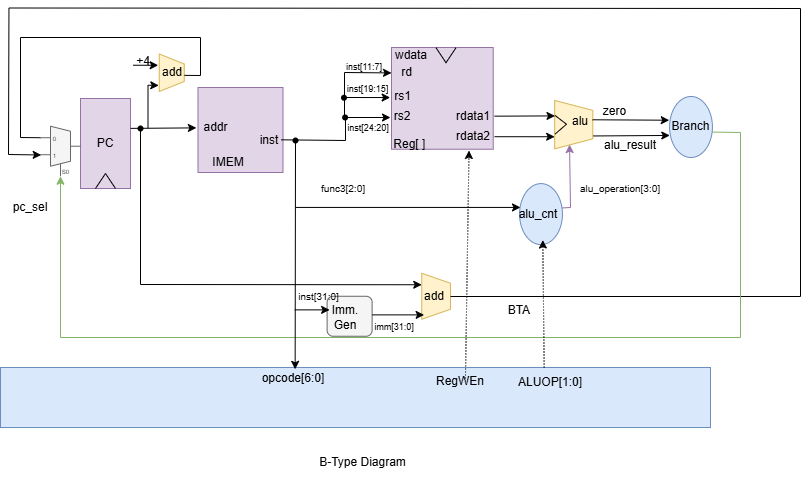

The diagram above was exported from draw.io. Its source (the exported page's mxGraphModel, read from the mxfile embedded in the PNG):
<mxGraphModel dx="827" dy="543" grid="1" gridSize="10" guides="1" tooltips="1" connect="1" arrows="1" fold="1" page="1" pageScale="1" pageWidth="850" pageHeight="1100" math="0" shadow="0">
  <root>
    <mxCell id="0" />
    <mxCell id="1" parent="0" />
    <mxCell id="32fimqAo49JUrcLS5v06-1" parent="1" style="whiteSpace=wrap;html=1;aspect=fixed;fillColor=#e1d5e7;strokeColor=#9673a6;" value="" vertex="1">
      <mxGeometry height="85" width="85" x="537.5" y="370" as="geometry" />
    </mxCell>
    <mxCell id="32fimqAo49JUrcLS5v06-2" parent="1" style="rounded=0;whiteSpace=wrap;html=1;rotation=-90;fillColor=#e1d5e7;strokeColor=#9673a6;" value="" vertex="1">
      <mxGeometry height="50" width="90" x="400" y="401" as="geometry" />
    </mxCell>
    <mxCell id="32fimqAo49JUrcLS5v06-3" parent="1" style="text;html=1;whiteSpace=wrap;strokeColor=none;fillColor=none;align=center;verticalAlign=middle;rounded=0;" value="PC" vertex="1">
      <mxGeometry height="30" width="40" x="425" y="411" as="geometry" />
    </mxCell>
    <mxCell id="32fimqAo49JUrcLS5v06-4" edge="1" parent="1" source="32fimqAo49JUrcLS5v06-2" style="endArrow=classic;html=1;rounded=0;exitX=0.668;exitY=1.001;exitDx=0;exitDy=0;exitPerimeter=0;entryX=-0.019;entryY=0.475;entryDx=0;entryDy=0;entryPerimeter=0;" target="32fimqAo49JUrcLS5v06-1" value="">
      <mxGeometry height="50" relative="1" width="50" as="geometry">
        <mxPoint x="469.8499999999999" y="413" as="sourcePoint" />
        <mxPoint x="530" y="411" as="targetPoint" />
      </mxGeometry>
    </mxCell>
    <mxCell id="32fimqAo49JUrcLS5v06-5" parent="1" style="text;html=1;whiteSpace=wrap;strokeColor=none;fillColor=none;align=center;verticalAlign=middle;rounded=0;" value="addr" vertex="1">
      <mxGeometry height="20" width="15" x="547.5" y="399.5" as="geometry" />
    </mxCell>
    <mxCell id="32fimqAo49JUrcLS5v06-6" parent="1" style="text;html=1;whiteSpace=wrap;strokeColor=none;fillColor=none;align=center;verticalAlign=middle;rounded=0;" value="IMEM" vertex="1">
      <mxGeometry height="20" width="40" x="547.5" y="435" as="geometry" />
    </mxCell>
    <mxCell id="32fimqAo49JUrcLS5v06-7" parent="1" style="text;html=1;whiteSpace=wrap;strokeColor=none;fillColor=none;align=center;verticalAlign=middle;rounded=0;" value="inst" vertex="1">
      <mxGeometry height="25" width="27.5" x="595" y="410" as="geometry" />
    </mxCell>
    <mxCell id="32fimqAo49JUrcLS5v06-8" edge="1" parent="1" style="endArrow=classic;html=1;rounded=0;" value="">
      <mxGeometry height="50" relative="1" width="50" as="geometry">
        <Array as="points">
          <mxPoint x="685" y="423" />
          <mxPoint x="685" y="400" />
        </Array>
        <mxPoint x="620.5" y="422.3177891470267" as="sourcePoint" />
        <mxPoint x="730" y="400" as="targetPoint" />
      </mxGeometry>
    </mxCell>
    <mxCell id="32fimqAo49JUrcLS5v06-9" parent="1" style="whiteSpace=wrap;html=1;aspect=fixed;fillColor=#e1d5e7;strokeColor=#9673a6;" value="" vertex="1">
      <mxGeometry height="101.73" width="101.73" x="731" y="330" as="geometry" />
    </mxCell>
    <mxCell id="32fimqAo49JUrcLS5v06-10" parent="1" style="text;html=1;whiteSpace=wrap;strokeColor=none;fillColor=none;align=center;verticalAlign=middle;rounded=0;" value="wdata" vertex="1">
      <mxGeometry height="10" width="20" x="741" y="332.73" as="geometry" />
    </mxCell>
    <mxCell id="32fimqAo49JUrcLS5v06-11" parent="1" style="text;html=1;whiteSpace=wrap;strokeColor=none;fillColor=none;align=center;verticalAlign=middle;rounded=0;" value="rd" vertex="1">
      <mxGeometry height="15" width="13.5" x="740" y="347.73" as="geometry" />
    </mxCell>
    <mxCell id="32fimqAo49JUrcLS5v06-12" parent="1" style="text;html=1;whiteSpace=wrap;strokeColor=none;fillColor=none;align=center;verticalAlign=middle;rounded=0;" value="rs1" vertex="1">
      <mxGeometry height="6.94" width="16.62" x="734.26" y="375.79" as="geometry" />
    </mxCell>
    <mxCell id="32fimqAo49JUrcLS5v06-13" parent="1" style="text;html=1;whiteSpace=wrap;strokeColor=none;fillColor=none;align=center;verticalAlign=middle;rounded=0;" value="rs2" vertex="1">
      <mxGeometry height="10" width="17.61" x="733.27" y="393.75" as="geometry" />
    </mxCell>
    <mxCell id="32fimqAo49JUrcLS5v06-14" parent="1" style="text;html=1;whiteSpace=wrap;strokeColor=none;fillColor=none;align=center;verticalAlign=middle;rounded=0;" value="Reg[ ]&amp;nbsp;" vertex="1">
      <mxGeometry height="10" width="40" x="731" y="421.73" as="geometry" />
    </mxCell>
    <mxCell id="32fimqAo49JUrcLS5v06-15" parent="1" style="text;html=1;whiteSpace=wrap;strokeColor=none;fillColor=none;align=center;verticalAlign=middle;rounded=0;" value="rdata1" vertex="1">
      <mxGeometry height="15" width="27.5" x="798.62" y="391.73" as="geometry" />
    </mxCell>
    <mxCell id="32fimqAo49JUrcLS5v06-16" parent="1" style="text;html=1;whiteSpace=wrap;strokeColor=none;fillColor=none;align=center;verticalAlign=middle;rounded=0;" value="rdata2" vertex="1">
      <mxGeometry height="15" width="27.5" x="798.62" y="411.18" as="geometry" />
    </mxCell>
    <mxCell id="32fimqAo49JUrcLS5v06-17" parent="1" style="shape=trapezoid;perimeter=trapezoidPerimeter;whiteSpace=wrap;html=1;fixedSize=1;flipH=0;legacyAnchorPoints=0;flipV=0;rotation=90;size=10;fillColor=#fff2cc;strokeColor=#d6b656;" value="" vertex="1">
      <mxGeometry height="25" width="37.5" x="492.5" y="342.73" as="geometry" />
    </mxCell>
    <mxCell id="32fimqAo49JUrcLS5v06-18" edge="1" parent="1" style="endArrow=classic;html=1;rounded=0;entryX=0.839;entryY=1.02;entryDx=0;entryDy=0;entryPerimeter=0;" target="32fimqAo49JUrcLS5v06-17" value="">
      <mxGeometry height="50" relative="1" width="50" as="geometry">
        <Array as="points">
          <mxPoint x="487.5" y="367.73" />
        </Array>
        <mxPoint x="487.5" y="410.73" as="sourcePoint" />
        <mxPoint x="492.5" y="367.73" as="targetPoint" />
      </mxGeometry>
    </mxCell>
    <mxCell id="32fimqAo49JUrcLS5v06-20" parent="1" style="text;html=1;whiteSpace=wrap;strokeColor=none;fillColor=none;align=center;verticalAlign=middle;rounded=0;" value="+4" vertex="1">
      <mxGeometry height="2.5" width="20" x="472.5" y="342.73" as="geometry" />
    </mxCell>
    <mxCell id="32fimqAo49JUrcLS5v06-21" parent="1" style="text;html=1;whiteSpace=wrap;strokeColor=none;fillColor=none;align=center;verticalAlign=middle;rounded=0;" value="add" vertex="1">
      <mxGeometry height="5" width="17.5" x="502.5" y="352.73" as="geometry" />
    </mxCell>
    <mxCell id="32fimqAo49JUrcLS5v06-22" edge="1" parent="1" source="32fimqAo49JUrcLS5v06-17" style="endArrow=none;html=1;rounded=0;exitX=0.57;exitY=-0.008;exitDx=0;exitDy=0;exitPerimeter=0;entryX=0;entryY=0.17;entryDx=0;entryDy=3;entryPerimeter=0;" target="32fimqAo49JUrcLS5v06-29" value="">
      <mxGeometry height="50" relative="1" width="50" as="geometry">
        <Array as="points">
          <mxPoint x="540" y="358" />
          <mxPoint x="540" y="320" />
          <mxPoint x="360" y="320" />
          <mxPoint x="360" y="420" />
        </Array>
        <mxPoint x="509.0999999999999" y="356.49249999999995" as="sourcePoint" />
        <mxPoint x="360" y="410" as="targetPoint" />
      </mxGeometry>
    </mxCell>
    <mxCell id="32fimqAo49JUrcLS5v06-24" parent="1" style="shape=waypoint;sketch=0;fillStyle=solid;size=6;pointerEvents=1;points=[];fillColor=none;resizable=0;rotatable=0;perimeter=centerPerimeter;snapToPoint=1;" value="" vertex="1">
      <mxGeometry height="20" width="20" x="673.5" y="370.23" as="geometry" />
    </mxCell>
    <mxCell id="32fimqAo49JUrcLS5v06-25" edge="1" parent="1" style="edgeStyle=orthogonalEdgeStyle;rounded=0;orthogonalLoop=1;jettySize=auto;html=1;">
      <mxGeometry relative="1" as="geometry">
        <mxPoint x="684.5" y="406.73" as="sourcePoint" />
        <mxPoint x="684.5" y="406.73" as="targetPoint" />
      </mxGeometry>
    </mxCell>
    <mxCell id="32fimqAo49JUrcLS5v06-26" parent="1" style="shape=waypoint;sketch=0;fillStyle=solid;size=6;pointerEvents=1;points=[];fillColor=none;resizable=0;rotatable=0;perimeter=centerPerimeter;snapToPoint=1;" value="" vertex="1">
      <mxGeometry height="20" width="20" x="674.61" y="390" as="geometry" />
    </mxCell>
    <mxCell id="32fimqAo49JUrcLS5v06-27" parent="1" style="shape=trapezoid;perimeter=trapezoidPerimeter;whiteSpace=wrap;html=1;fixedSize=1;flipH=0;legacyAnchorPoints=0;flipV=0;rotation=90;size=10;fillColor=#fff2cc;strokeColor=#d6b656;" value="" vertex="1">
      <mxGeometry height="38.12" width="48.45" x="889" y="388.06000000000006" as="geometry" />
    </mxCell>
    <mxCell id="32fimqAo49JUrcLS5v06-28" parent="1" style="text;html=1;whiteSpace=wrap;strokeColor=none;fillColor=none;align=center;verticalAlign=middle;rounded=0;" value="alu" vertex="1">
      <mxGeometry height="5" width="17.5" x="911" y="401.7300000000001" as="geometry" />
    </mxCell>
    <mxCell id="32fimqAo49JUrcLS5v06-29" parent="1" style="shadow=0;dashed=0;align=center;html=1;strokeWidth=1;shape=mxgraph.electrical.abstract.mux2;whiteSpace=wrap;fillColor=#f5f5f5;fontColor=#333333;strokeColor=#666666;" value="" vertex="1">
      <mxGeometry height="50" width="40" x="380" y="408.73" as="geometry" />
    </mxCell>
    <mxCell id="32fimqAo49JUrcLS5v06-37" parent="1" style="rounded=1;whiteSpace=wrap;html=1;fillColor=#f5f5f5;fontColor=#333333;strokeColor=#666666;" value="" vertex="1">
      <mxGeometry height="40" width="45" x="666.61" y="578.76" as="geometry" />
    </mxCell>
    <mxCell id="32fimqAo49JUrcLS5v06-38" parent="1" style="text;html=1;whiteSpace=wrap;strokeColor=none;fillColor=none;align=center;verticalAlign=middle;rounded=0;" value="Imm.&lt;div&gt;Gen&lt;/div&gt;" vertex="1">
      <mxGeometry height="25" width="20.5" x="674.74" y="587.51" as="geometry" />
    </mxCell>
    <mxCell id="32fimqAo49JUrcLS5v06-40" edge="1" parent="1" style="endArrow=none;html=1;rounded=0;" value="">
      <mxGeometry height="50" relative="1" width="50" as="geometry">
        <Array as="points">
          <mxPoint x="445" y="456" />
        </Array>
        <mxPoint x="435" y="471" as="sourcePoint" />
        <mxPoint x="455" y="471" as="targetPoint" />
      </mxGeometry>
    </mxCell>
    <mxCell id="32fimqAo49JUrcLS5v06-42" parent="1" style="rounded=0;whiteSpace=wrap;html=1;fillColor=#dae8fc;strokeColor=#6c8ebf;" value="" vertex="1">
      <mxGeometry height="60" width="710" x="340" y="650" as="geometry" />
    </mxCell>
    <mxCell id="32fimqAo49JUrcLS5v06-48" edge="1" parent="1" style="endArrow=classic;html=1;rounded=0;entryDx=0;entryDy=0;entryPerimeter=0;" value="">
      <mxGeometry height="50" relative="1" width="50" as="geometry">
        <mxPoint x="661.37" y="665.54" as="sourcePoint" />
        <mxPoint x="661.37" y="665.54" as="targetPoint" />
      </mxGeometry>
    </mxCell>
    <mxCell id="32fimqAo49JUrcLS5v06-49" parent="1" style="shape=waypoint;sketch=0;fillStyle=solid;size=6;pointerEvents=1;points=[];fillColor=none;resizable=0;rotatable=0;perimeter=centerPerimeter;snapToPoint=1;" value="" vertex="1">
      <mxGeometry height="20" width="20" x="625" y="413" as="geometry" />
    </mxCell>
    <mxCell id="32fimqAo49JUrcLS5v06-54" parent="1" style="text;html=1;whiteSpace=wrap;strokeColor=none;fillColor=none;align=center;verticalAlign=middle;rounded=0;" value="&lt;font style=&quot;font-size: 10px;&quot;&gt;inst[31:0]&lt;/font&gt;" vertex="1">
      <mxGeometry height="10" width="28.62" x="644.38" y="573.76" as="geometry" />
    </mxCell>
    <mxCell id="32fimqAo49JUrcLS5v06-55" parent="1" style="text;html=1;whiteSpace=wrap;strokeColor=none;fillColor=none;align=center;verticalAlign=middle;rounded=0;" value="&lt;font style=&quot;font-size: 9px;&quot;&gt;imm[31:0]&lt;/font&gt;" vertex="1">
      <mxGeometry height="2.5" width="26.25" x="721.36" y="607.51" as="geometry" />
    </mxCell>
    <mxCell id="32fimqAo49JUrcLS5v06-56" parent="1" style="text;html=1;whiteSpace=wrap;strokeColor=none;fillColor=none;align=center;verticalAlign=middle;rounded=0;" value="&lt;font style=&quot;font-size: 9px;&quot;&gt;inst[11:7]&lt;/font&gt;" vertex="1">
      <mxGeometry height="7.5" width="30" x="689.2500000000001" y="345.23" as="geometry" />
    </mxCell>
    <mxCell id="32fimqAo49JUrcLS5v06-58" parent="1" style="text;html=1;whiteSpace=wrap;strokeColor=none;fillColor=none;align=center;verticalAlign=middle;rounded=0;" value="&lt;font style=&quot;font-size: 9px;&quot;&gt;inst[24:20]&lt;/font&gt;" vertex="1">
      <mxGeometry height="7.5" width="23.75" x="695.51" y="405.75" as="geometry" />
    </mxCell>
    <mxCell id="32fimqAo49JUrcLS5v06-61" parent="1" style="text;html=1;whiteSpace=wrap;strokeColor=none;fillColor=none;align=center;verticalAlign=middle;rounded=0;" value="RegWEn" vertex="1">
      <mxGeometry height="17.5" width="47.5" x="775.5" y="655" as="geometry" />
    </mxCell>
    <mxCell id="32fimqAo49JUrcLS5v06-62" parent="1" style="text;html=1;whiteSpace=wrap;strokeColor=none;fillColor=none;align=center;verticalAlign=middle;rounded=0;" value="zero" vertex="1">
      <mxGeometry height="5" width="32.5" x="937.5" y="391.73" as="geometry" />
    </mxCell>
    <mxCell id="32fimqAo49JUrcLS5v06-63" parent="1" style="text;html=1;whiteSpace=wrap;strokeColor=none;fillColor=none;align=center;verticalAlign=middle;rounded=0;" value="opcode[6:0]" vertex="1">
      <mxGeometry height="12.5" width="40" x="612.5" y="655" as="geometry" />
    </mxCell>
    <mxCell id="32fimqAo49JUrcLS5v06-64" parent="1" style="text;html=1;whiteSpace=wrap;strokeColor=none;fillColor=none;align=center;verticalAlign=middle;rounded=0;" value="&lt;font style=&quot;font-size: 9px;&quot;&gt;inst[19:15]&lt;/font&gt;" vertex="1">
      <mxGeometry height="7.5" width="5" x="704.88" y="367.73" as="geometry" />
    </mxCell>
    <mxCell id="32fimqAo49JUrcLS5v06-65" edge="1" parent="1" style="endArrow=classic;html=1;rounded=0;entryX=-0.013;entryY=0.492;entryDx=0;entryDy=0;entryPerimeter=0;" target="32fimqAo49JUrcLS5v06-9" value="">
      <mxGeometry height="50" relative="1" width="50" as="geometry">
        <Array as="points">
          <mxPoint x="684" y="380" />
        </Array>
        <mxPoint x="684" y="400" as="sourcePoint" />
        <mxPoint x="730" y="380" as="targetPoint" />
      </mxGeometry>
    </mxCell>
    <mxCell id="32fimqAo49JUrcLS5v06-66" edge="1" parent="1" style="endArrow=classic;html=1;rounded=0;entryX=0;entryY=0.25;entryDx=0;entryDy=0;" target="32fimqAo49JUrcLS5v06-9" value="">
      <mxGeometry height="50" relative="1" width="50" as="geometry">
        <Array as="points">
          <mxPoint x="684" y="355" />
        </Array>
        <mxPoint x="684" y="391.73" as="sourcePoint" />
        <mxPoint x="731" y="371.73" as="targetPoint" />
      </mxGeometry>
    </mxCell>
    <mxCell id="32fimqAo49JUrcLS5v06-67" parent="1" style="ellipse;whiteSpace=wrap;html=1;rotation=90;fillColor=#dae8fc;strokeColor=#6c8ebf;" value="" vertex="1">
      <mxGeometry height="42.87" width="61" x="850" y="475.17" as="geometry" />
    </mxCell>
    <mxCell id="32fimqAo49JUrcLS5v06-68" parent="1" style="text;html=1;whiteSpace=wrap;strokeColor=none;fillColor=none;align=center;verticalAlign=middle;rounded=0;" value="alu_cnt" vertex="1">
      <mxGeometry height="5.17" width="36" x="860" y="494.24" as="geometry" />
    </mxCell>
    <mxCell id="32fimqAo49JUrcLS5v06-72" parent="1" style="text;html=1;whiteSpace=wrap;strokeColor=none;fillColor=none;align=center;verticalAlign=middle;rounded=0;" value="&lt;font style=&quot;font-size: 10px;&quot;&gt;alu_operation[3:0]&lt;/font&gt;" vertex="1">
      <mxGeometry height="10" width="20" x="950.0000000000002" y="465.79" as="geometry" />
    </mxCell>
    <mxCell id="32fimqAo49JUrcLS5v06-73" parent="1" style="text;html=1;whiteSpace=wrap;strokeColor=none;fillColor=none;align=center;verticalAlign=middle;rounded=0;" value="&lt;font style=&quot;font-size: 10px;&quot;&gt;func3[2:0]&lt;/font&gt;" vertex="1">
      <mxGeometry height="25.17" width="40.25" x="662.5" y="458.21" as="geometry" />
    </mxCell>
    <mxCell id="32fimqAo49JUrcLS5v06-76" edge="1" parent="1" style="endArrow=classic;html=1;rounded=0;exitDx=0;exitDy=0;exitPerimeter=0;" value="">
      <mxGeometry height="50" relative="1" width="50" as="geometry">
        <Array as="points" />
        <mxPoint x="634.11" y="592.38" as="sourcePoint" />
        <mxPoint x="669.11" y="592.38" as="targetPoint" />
      </mxGeometry>
    </mxCell>
    <mxCell id="32fimqAo49JUrcLS5v06-78" edge="1" parent="1" source="32fimqAo49JUrcLS5v06-61" style="endArrow=classic;html=1;rounded=0;exitX=0.62;exitY=0.341;exitDx=0;exitDy=0;exitPerimeter=0;dashed=1;dashPattern=1 2;" value="">
      <mxGeometry height="50" relative="1" width="50" as="geometry">
        <mxPoint x="807.0999999999999" y="621.44" as="sourcePoint" />
        <mxPoint x="808.5" y="433" as="targetPoint" />
      </mxGeometry>
    </mxCell>
    <mxCell id="32fimqAo49JUrcLS5v06-89" edge="1" parent="1" style="endArrow=classic;html=1;rounded=0;entryX=0.25;entryY=1;entryDx=0;entryDy=0;" target="32fimqAo49JUrcLS5v06-100" value="">
      <mxGeometry height="50" relative="1" width="50" as="geometry">
        <Array as="points">
          <mxPoint x="480" y="567" />
        </Array>
        <mxPoint x="480" y="410" as="sourcePoint" />
        <mxPoint x="750" y="530" as="targetPoint" />
      </mxGeometry>
    </mxCell>
    <mxCell id="32fimqAo49JUrcLS5v06-90" edge="1" parent="1" style="endArrow=classic;html=1;rounded=0;entryX=0.302;entryY=1.042;entryDx=0;entryDy=0;entryPerimeter=0;" target="32fimqAo49JUrcLS5v06-17" value="">
      <mxGeometry height="50" relative="1" width="50" as="geometry">
        <mxPoint x="472.5" y="347.73" as="sourcePoint" />
        <mxPoint x="512.5" y="327.73" as="targetPoint" />
      </mxGeometry>
    </mxCell>
    <mxCell id="32fimqAo49JUrcLS5v06-96" edge="1" parent="1" source="32fimqAo49JUrcLS5v06-9" style="endArrow=classic;html=1;rounded=0;exitX=1.012;exitY=0.675;exitDx=0;exitDy=0;exitPerimeter=0;entryX=0.32;entryY=0.991;entryDx=0;entryDy=0;entryPerimeter=0;" target="32fimqAo49JUrcLS5v06-27" value="">
      <mxGeometry height="50" relative="1" width="50" as="geometry">
        <mxPoint x="811.23" y="397.5" as="sourcePoint" />
        <mxPoint x="860" y="400" as="targetPoint" />
      </mxGeometry>
    </mxCell>
    <mxCell id="32fimqAo49JUrcLS5v06-97" edge="1" parent="1" source="32fimqAo49JUrcLS5v06-9" style="endArrow=classic;html=1;rounded=0;exitX=1.012;exitY=0.877;exitDx=0;exitDy=0;exitPerimeter=0;entryX=0.75;entryY=1;entryDx=0;entryDy=0;" target="32fimqAo49JUrcLS5v06-27" value="">
      <mxGeometry height="50" relative="1" width="50" as="geometry">
        <mxPoint x="812.46" y="419" as="sourcePoint" />
        <mxPoint x="880" y="420" as="targetPoint" />
      </mxGeometry>
    </mxCell>
    <mxCell id="32fimqAo49JUrcLS5v06-100" parent="1" style="shape=trapezoid;perimeter=trapezoidPerimeter;whiteSpace=wrap;html=1;fixedSize=1;flipH=0;legacyAnchorPoints=0;flipV=0;rotation=90;size=10;fillColor=#fff2cc;strokeColor=#d6b656;" value="" vertex="1">
      <mxGeometry height="28.75" width="46" x="752.62" y="564.38" as="geometry" />
    </mxCell>
    <mxCell id="32fimqAo49JUrcLS5v06-102" edge="1" parent="1" style="endArrow=classic;html=1;rounded=0;entryX=0.056;entryY=0.565;entryDx=0;entryDy=0;entryPerimeter=0;" value="">
      <mxGeometry height="50" relative="1" width="50" as="geometry">
        <Array as="points">
          <mxPoint x="1140" y="579" />
          <mxPoint x="1140" y="291" />
          <mxPoint x="348.45" y="290.5" />
          <mxPoint x="348" y="437" />
        </Array>
        <mxPoint x="790" y="579" as="sourcePoint" />
        <mxPoint x="380.69" y="437.48" as="targetPoint" />
      </mxGeometry>
    </mxCell>
    <mxCell id="32fimqAo49JUrcLS5v06-103" parent="1" style="text;html=1;whiteSpace=wrap;strokeColor=none;fillColor=none;align=center;verticalAlign=middle;rounded=0;" value="add" vertex="1">
      <mxGeometry height="17.5" width="13.85" x="766.8000000000001" y="570" as="geometry" />
    </mxCell>
    <mxCell id="32fimqAo49JUrcLS5v06-105" parent="1" style="text;html=1;whiteSpace=wrap;strokeColor=none;fillColor=none;align=center;verticalAlign=middle;rounded=0;" value="BTA&lt;span style=&quot;white-space: pre;&quot;&gt;&#09;&lt;/span&gt;" vertex="1">
      <mxGeometry height="10" width="43.7" x="839.27" y="587.51" as="geometry" />
    </mxCell>
    <mxCell id="32fimqAo49JUrcLS5v06-107" edge="1" parent="1" style="endArrow=classic;html=1;rounded=0;" value="">
      <mxGeometry height="50" relative="1" width="50" as="geometry">
        <mxPoint x="711.61" y="597.38" as="sourcePoint" />
        <mxPoint x="763.61" y="597.38" as="targetPoint" />
      </mxGeometry>
    </mxCell>
    <mxCell id="32fimqAo49JUrcLS5v06-114" edge="1" parent="1" source="32fimqAo49JUrcLS5v06-67" style="endArrow=classic;html=1;rounded=0;exitX=0.399;exitY=0.009;exitDx=0;exitDy=0;exitPerimeter=0;fillColor=#e1d5e7;strokeColor=#9673a6;entryX=0.911;entryY=0.61;entryDx=0;entryDy=0;entryPerimeter=0;" target="32fimqAo49JUrcLS5v06-27" value="">
      <mxGeometry height="50" relative="1" width="50" as="geometry">
        <Array as="points">
          <mxPoint x="910" y="490" />
        </Array>
        <mxPoint x="905.4528599999999" y="470.6710000000003" as="sourcePoint" />
        <mxPoint x="904.47" y="430.93000000000006" as="targetPoint" />
      </mxGeometry>
    </mxCell>
    <mxCell id="32fimqAo49JUrcLS5v06-117" edge="1" parent="1" source="32fimqAo49JUrcLS5v06-119" style="endArrow=classic;html=1;rounded=0;fillColor=#d5e8d4;strokeColor=#82b366;exitX=0.583;exitY=0.013;exitDx=0;exitDy=0;exitPerimeter=0;" value="">
      <mxGeometry height="50" relative="1" width="50" as="geometry">
        <Array as="points">
          <mxPoint x="1080" y="415" />
          <mxPoint x="1080" y="620" />
          <mxPoint x="400" y="620" />
        </Array>
        <mxPoint x="1050" y="415" as="sourcePoint" />
        <mxPoint x="400" y="458.73" as="targetPoint" />
      </mxGeometry>
    </mxCell>
    <mxCell id="32fimqAo49JUrcLS5v06-118" parent="1" style="text;html=1;whiteSpace=wrap;strokeColor=none;fillColor=none;align=center;verticalAlign=middle;rounded=0;" value="pc_sel" vertex="1">
      <mxGeometry height="30" width="60" x="340" y="475.16999999999996" as="geometry" />
    </mxCell>
    <mxCell id="32fimqAo49JUrcLS5v06-119" parent="1" style="ellipse;whiteSpace=wrap;html=1;rotation=90;fillColor=#dae8fc;strokeColor=#6c8ebf;" value="" vertex="1">
      <mxGeometry height="42.87" width="61" x="1000.0049999999999" y="388.055" as="geometry" />
    </mxCell>
    <mxCell id="32fimqAo49JUrcLS5v06-122" edge="1" parent="1" style="endArrow=classic;html=1;rounded=0;exitX=0.691;exitY=0.803;exitDx=0;exitDy=0;exitPerimeter=0;entryX=0.415;entryY=0.03;entryDx=0;entryDy=0;entryPerimeter=0;" target="32fimqAo49JUrcLS5v06-42" value="">
      <mxGeometry height="50" relative="1" width="50" as="geometry">
        <Array as="points" />
        <mxPoint x="635" y="422.02" as="sourcePoint" />
        <mxPoint x="635" y="550" as="targetPoint" />
      </mxGeometry>
    </mxCell>
    <mxCell id="32fimqAo49JUrcLS5v06-126" parent="1" style="text;html=1;whiteSpace=wrap;strokeColor=none;fillColor=none;align=center;verticalAlign=middle;rounded=0;" value="Branch" vertex="1">
      <mxGeometry height="30" width="49" x="1006.01" y="393.74" as="geometry" />
    </mxCell>
    <mxCell id="32fimqAo49JUrcLS5v06-129" edge="1" parent="1" style="endArrow=classic;html=1;rounded=0;exitX=0.876;exitY=0;exitDx=0;exitDy=0;exitPerimeter=0;dashed=1;dashPattern=1 2;entryX=0.925;entryY=0.458;entryDx=0;entryDy=0;entryPerimeter=0;" target="32fimqAo49JUrcLS5v06-67" value="">
      <mxGeometry height="50" relative="1" width="50" as="geometry">
        <mxPoint x="883.6799999999997" y="650" as="sourcePoint" />
        <mxPoint x="882.9699999999999" y="536.38" as="targetPoint" />
      </mxGeometry>
    </mxCell>
    <mxCell id="32fimqAo49JUrcLS5v06-130" parent="1" style="text;html=1;whiteSpace=wrap;strokeColor=none;fillColor=none;align=center;verticalAlign=middle;rounded=0;" value="ALUOP[1:0]" vertex="1">
      <mxGeometry height="30" width="60" x="860" y="650" as="geometry" />
    </mxCell>
    <mxCell id="32fimqAo49JUrcLS5v06-134" parent="1" style="shape=waypoint;sketch=0;fillStyle=solid;size=6;pointerEvents=1;points=[];fillColor=none;resizable=0;rotatable=0;perimeter=centerPerimeter;snapToPoint=1;" value="" vertex="1">
      <mxGeometry height="20" width="20" x="470" y="401" as="geometry" />
    </mxCell>
    <mxCell id="32fimqAo49JUrcLS5v06-137" parent="1" style="text;html=1;whiteSpace=wrap;strokeColor=none;fillColor=none;align=center;verticalAlign=middle;rounded=0;" value="B-Type Diagram" vertex="1">
      <mxGeometry height="30" width="117.38" x="643.62" y="730" as="geometry" />
    </mxCell>
    <mxCell id="0LJFT9tTQEpqtZUAmlMN-1" edge="1" parent="1" style="endArrow=none;html=1;rounded=0;" value="">
      <mxGeometry height="50" relative="1" width="50" as="geometry">
        <Array as="points">
          <mxPoint x="785.5" y="345.23" />
        </Array>
        <mxPoint x="775.5" y="330.23" as="sourcePoint" />
        <mxPoint x="795.5" y="330.23" as="targetPoint" />
      </mxGeometry>
    </mxCell>
    <mxCell id="0LJFT9tTQEpqtZUAmlMN-8" edge="1" parent="1" style="endArrow=classic;html=1;rounded=0;" value="">
      <mxGeometry height="50" relative="1" width="50" as="geometry">
        <mxPoint x="635" y="489.93" as="sourcePoint" />
        <mxPoint x="860" y="489.93" as="targetPoint" />
      </mxGeometry>
    </mxCell>
    <mxCell id="0LJFT9tTQEpqtZUAmlMN-10" edge="1" parent="1" source="32fimqAo49JUrcLS5v06-27" style="endArrow=classic;html=1;rounded=0;entryX=0.389;entryY=1.007;entryDx=0;entryDy=0;entryPerimeter=0;exitX=0.4;exitY=0.008;exitDx=0;exitDy=0;exitPerimeter=0;" target="32fimqAo49JUrcLS5v06-119" value="">
      <mxGeometry height="50" relative="1" width="50" as="geometry">
        <mxPoint x="920" y="440" as="sourcePoint" />
        <mxPoint x="970" y="390" as="targetPoint" />
      </mxGeometry>
    </mxCell>
    <mxCell id="0LJFT9tTQEpqtZUAmlMN-11" edge="1" parent="1" source="32fimqAo49JUrcLS5v06-27" style="endArrow=classic;html=1;rounded=0;exitX=0.734;exitY=-0.014;exitDx=0;exitDy=0;exitPerimeter=0;entryX=0.067;entryY=0.807;entryDx=0;entryDy=0;entryPerimeter=0;" target="32fimqAo49JUrcLS5v06-126" value="">
      <mxGeometry height="50" relative="1" width="50" as="geometry">
        <mxPoint x="930.90424" y="418.77530000000013" as="sourcePoint" />
        <mxPoint x="976.5889999999998" y="418.59000000000003" as="targetPoint" />
      </mxGeometry>
    </mxCell>
    <mxCell id="0LJFT9tTQEpqtZUAmlMN-12" parent="1" style="text;html=1;whiteSpace=wrap;strokeColor=none;fillColor=none;align=center;verticalAlign=middle;rounded=0;" value="alu_result" vertex="1">
      <mxGeometry height="9.5" width="40" x="950" y="423.74" as="geometry" />
    </mxCell>
    <mxCell id="0LJFT9tTQEpqtZUAmlMN-18" edge="1" parent="1" source="32fimqAo49JUrcLS5v06-27" style="endArrow=none;html=1;rounded=0;entryX=0.31;entryY=0.991;entryDx=0;entryDy=0;entryPerimeter=0;exitX=0.692;exitY=0.984;exitDx=0;exitDy=0;exitPerimeter=0;" target="32fimqAo49JUrcLS5v06-27" value="">
      <mxGeometry height="50" relative="1" width="50" as="geometry">
        <Array as="points">
          <mxPoint x="906" y="406.73" />
        </Array>
        <mxPoint x="896" y="416.73" as="sourcePoint" />
        <mxPoint x="896" y="396.73" as="targetPoint" />
      </mxGeometry>
    </mxCell>
  </root>
</mxGraphModel>